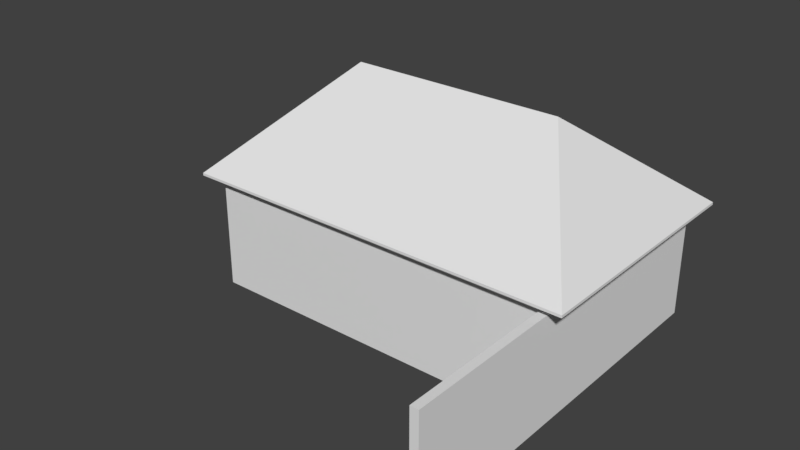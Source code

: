 # Source: 18_casa.blend  (saved by Blender 2.79.0; exported with 4.5.12 LTS)
import bpy
from mathutils import Matrix  # noqa: F401  (used for matrix-valued properties, if any)

bpy.ops.wm.read_factory_settings(use_empty=True)
scene = bpy.context.scene
scene.name = 'Scene'

# ---- collections
col_collection_1 = bpy.data.collections.new('Collection 1'); scene.collection.children.link(col_collection_1)

# ---- materials (node trees are filled in below, after node groups)
mat_casa_18_teto = bpy.data.materials.new('casa 18 teto')
mat_casa_18_teto.alpha_threshold = 0.0
mat_casa_18_teto.use_transparent_shadow = False
mat_casa_18_teto.roughness = 0.5
mat_casa_18 = bpy.data.materials.new('casa 18')
mat_casa_18.alpha_threshold = 0.0
mat_casa_18.use_transparent_shadow = False
mat_casa_18.roughness = 0.5

# ---- material node trees

# ---- world
world_world = bpy.data.worlds.new('World'); scene.world = world_world
world_world.color = (0.05088, 0.05088, 0.05088)
world_world.use_sun_shadow = False
world_world.sun_shadow_jitter_overblur = 0.0
world_world.cycles.sampling_method = 'MANUAL'

# ---- meshes
me_cube_002 = bpy.data.meshes.new('Cube.002')
me_cube_002.from_pydata([(-3.008, -1.885, 1.891), (-3.008, 1.885, 1.891), (3.008, -1.885, 1.891), (3.008, 1.885, 1.891), (-3.008, 1.885, 1.93), (-3.008, -1.885, 1.93), (-3.3, 2.068, 1.794), (3.3, 2.068, 1.794), (3.3, -2.068, 1.794), (-3.3, -2.068, 1.794), (-1.799, 0.0, 3.441), (-3.3, 2.068, 1.837), (3.3, 2.068, 1.837), (1.799, 0.0, 3.441), (3.3, -2.068, 1.837), (-3.3, -2.068, 1.837)], [], [(1, 4, 5, 0), (15, 10, 11), (12, 13, 14), (13, 10, 15, 14), (12, 11, 10, 13), (8, 7, 12, 14), (7, 6, 11, 12), (6, 9, 15, 11), (9, 8, 14, 15), (1, 0, 9, 6), (3, 1, 6, 7), (0, 2, 8, 9), (2, 3, 7, 8)])
_uv = me_cube_002.uv_layers.new(name='UVMap')
_uv.uv.foreach_set('vector', [0.4426, 0.4457, 0.4426, 0.465, -1.443, 0.465, -1.443, 0.4457, 0.4659, 0.4184, 1.5, 1.221, 2.534, 0.4184, 0.5341, 0.4184, -0.5, 1.221, -1.534, 0.4184, 0.3993, 0.5, -1.399, 0.5, -2.15, -0.5341, 1.15, -0.5341, 0.15, 0.5341, -3.15, 0.5341, -2.399, -0.5, -0.6007, -0.5, 0.4659, 0.3972, 2.534, 0.3972, 2.534, 0.4184, 0.4659, 0.4184, 0.15, 0.3972, -3.15, 0.3972, -3.15, 0.4184, 0.15, 0.4184, 0.5341, 0.3972, -1.534, 0.3972, -1.534, 0.4184, 0.5341, 0.4184, 0.85, 0.3972, 4.15, 0.3972, 4.15, 0.4184, 0.85, 0.4184, 0.9959, 0.4426, 0.9959, -1.443, 0.85, -1.534, 0.85, 0.5341, 0.004118, 0.4426, -3.004, 0.4426, -3.15, 0.5341, 0.15, 0.5341, 0.9959, 0.5574, 4.004, 0.5574, 4.15, 0.4659, 0.85, 0.4659, 0.004118, 0.5574, 0.004118, 2.443, 0.15, 2.534, 0.15, 0.4659])
me_cube_002.materials.append(mat_casa_18_teto)
me_cube_002.use_remesh_preserve_volume = False
me_cube_002.use_remesh_preserve_attributes = False
me_cube_002.use_mirror_vertex_groups = False
me_cube_002.update()
me_cube_001 = bpy.data.meshes.new('Cube.001')
me_cube_001.from_pydata([(-3.008, -1.885, -0.1086), (-3.008, -1.885, 1.891), (-3.008, 1.885, -0.1086), (-3.008, 1.885, 1.891), (3.008, -1.885, -0.1086), (3.008, -1.885, 1.891), (3.008, 1.885, -0.1086), (3.008, 1.885, 1.891), (2.872, -1.885, -0.1086), (3.008, -1.885, 1.659), (2.872, -1.885, 1.659), (2.872, -1.885, 1.891), (3.008, -4.497, 1.659), (3.008, -4.497, -0.1086), (2.872, -4.497, -0.1086), (2.872, -4.497, 1.659)], [], [(2, 3, 7, 6), (6, 7, 9, 4), (0, 1, 3, 2), (9, 7, 5), (9, 10, 15, 12), (8, 10, 1, 0), (10, 11, 1), (10, 9, 5, 11), (13, 12, 15, 14), (4, 9, 12, 13), (10, 8, 14, 15)])
_uv = me_cube_001.uv_layers.new(name='UVMap')
_uv.uv.foreach_set('vector', [0.9624, 0.3375, 0.9624, 0.6463, 0.03326, 0.6463, 0.03326, 0.3375, 0.9999, 5.597e-05, 0.9999, 0.3134, 0.4092, 0.2771, 0.4092, 5.601e-05, 0.8134, 0.6537, 0.9943, 0.6537, 0.9943, 0.9949, 0.8134, 0.9949, 0.4092, 0.2771, 0.9999, 0.3134, 0.4092, 0.3134, 0.736, 0.6667, 0.736, 0.6893, 0.303, 0.6893, 0.303, 0.6667, 0.6677, 0.7655, 0.6677, 0.9654, 0.002755, 0.9916, 0.002755, 0.7655, 0.6677, 0.9654, 0.6677, 0.9916, 0.002755, 0.9916, 0.6677, 0.9654, 0.6831, 0.9654, 0.6831, 0.9916, 0.6677, 0.9916, 0.00988, 0.6667, 0.303, 0.6667, 0.303, 0.6893, 0.00988, 0.6893, 0.4092, 5.601e-05, 0.4092, 0.2771, 5.597e-05, 0.2771, 5.605e-05, 5.603e-05, 0.8046, 0.9402, 0.6781, 0.9402, 0.6781, 0.7533, 0.8046, 0.7533])
me_cube_001.materials.append(mat_casa_18)
me_cube_001.use_remesh_preserve_volume = False
me_cube_001.use_remesh_preserve_attributes = False
me_cube_001.use_mirror_vertex_groups = False
me_cube_001.update()

# ---- objects
ob_cube_001 = bpy.data.objects.new('Cube.001', me_cube_002)
ob_cube = bpy.data.objects.new('Cube', me_cube_001)

# ---- transforms, parenting, visibility, modifiers, constraints
ob_cube_001.location = (0.0, 0.0, 0.0)
ob_cube_001.lineart.crease_threshold = 0.0
ob_cube.location = (0.0, 0.0, 0.0)
ob_cube.lineart.crease_threshold = 0.0

# ---- collection membership
col_collection_1.objects.link(ob_cube_001)
col_collection_1.objects.link(ob_cube)

# ---- scene / render settings (as saved in the file)
scene.frame_start = 1; scene.frame_end = 250; scene.frame_set(1)
scene.render.engine = 'BLENDER_EEVEE_NEXT'
scene.render.resolution_percentage = 50
scene.render.dither_intensity = 0.0
scene.cycles.use_denoising = False
scene.cycles.samples = 128
scene.cycles.sampling_pattern = 'TABULATED_SOBOL'
scene.cycles.use_adaptive_sampling = False
scene.cycles.use_light_tree = False
scene.cycles.blur_glossy = 0.0
scene.cycles.sample_clamp_indirect = 0.0
scene.view_settings.view_transform = 'Standard'
bpy.context.view_layer.update()

# ---- added for rendering (the .blend has no active camera and no usable light): camera, sun
cam_auto = bpy.data.cameras.new('AutoCamera')
cam_auto.lens = 50.0
cam_auto.sensor_width = 36.0
cam_auto.clip_end = 1000.0
ob_auto_camera = bpy.data.objects.new('AutoCamera', cam_auto)
scene.collection.objects.link(ob_auto_camera)
ob_auto_camera.location = (9.21795, -12.2757, 9.04068)
ob_auto_camera.rotation_euler = (1.09748, -7.21219e-08, 0.694738)
scene.camera = ob_auto_camera
light_auto_sun = bpy.data.lights.new('AutoSun', 'SUN')
light_auto_sun.energy = 3.0
light_auto_sun.angle = 0.0523599
ob_auto_sun = bpy.data.objects.new('AutoSun', light_auto_sun)
scene.collection.objects.link(ob_auto_sun)
ob_auto_sun.rotation_euler = (0.872665, 0.174533, 0.523599)
bpy.context.view_layer.update()

